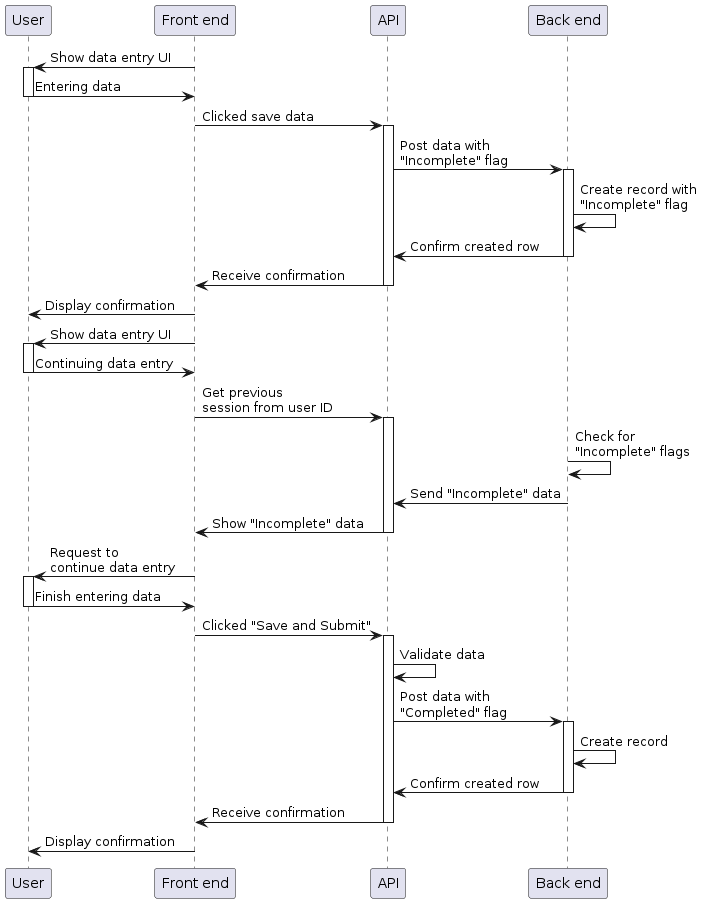

The diagram above was rendered by PlantUML. Its source (embedded in the PNG):
@startuml

' Logged in user enters data manually in more than one session.

participant "User" as u
participant "Front end" as f
participant "API" as api
participant "Back end" as db

f -> u ++: Show data entry UI
u -> f --: Entering data
f -> api ++: Clicked save data
api -> db ++: Post data with\n"Incomplete" flag
db -> db : Create record with\n"Incomplete" flag
db -> api --: Confirm created row
api -> f --: Receive confirmation
f -> u --: Display confirmation

f -> u ++: Show data entry UI
u -> f --: Continuing data entry
f -> api ++: Get previous\nsession from user ID
db -> db : Check for\n"Incomplete" flags
db -> api --: Send "Incomplete" data
api -> f --: Show "Incomplete" data
f -> u ++: Request to \ncontinue data entry
u -> f --: Finish entering data
f -> api ++: Clicked "Save and Submit"
api -> api : Validate data
api -> db ++: Post data with\n"Completed" flag
db -> db : Create record
db -> api --: Confirm created row
api -> f --: Receive confirmation
f -> u --: Display confirmation
@enduml